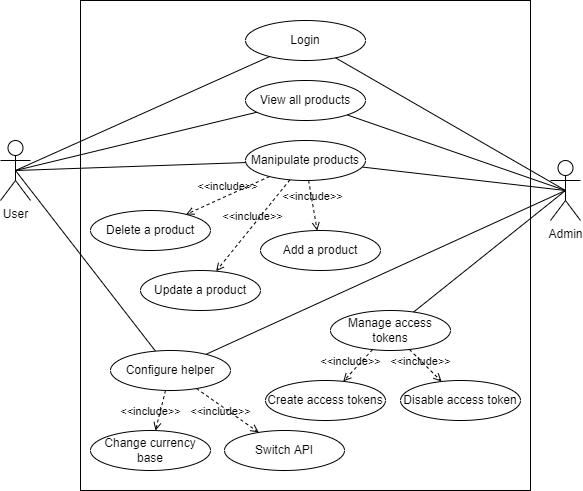

The diagram above was exported from draw.io. Its source (the exported page's mxGraphModel, read from the mxfile embedded in the PNG):
<mxGraphModel dx="618" dy="534" grid="1" gridSize="10" guides="1" tooltips="1" connect="1" arrows="1" fold="1" page="1" pageScale="1" pageWidth="827" pageHeight="1169" math="0" shadow="0">
  <root>
    <mxCell id="0" />
    <mxCell id="1" parent="0" />
    <mxCell id="4incZXHbuYqxuVHDM3kM-20" value="" style="rounded=0;whiteSpace=wrap;html=1;" parent="1" vertex="1">
      <mxGeometry x="210" y="160" width="450" height="490" as="geometry" />
    </mxCell>
    <mxCell id="4incZXHbuYqxuVHDM3kM-23" style="edgeStyle=none;rounded=0;orthogonalLoop=1;jettySize=auto;html=1;exitX=0.5;exitY=0.5;exitDx=0;exitDy=0;exitPerimeter=0;endArrow=none;endFill=0;" parent="1" source="4incZXHbuYqxuVHDM3kM-18" target="4incZXHbuYqxuVHDM3kM-22" edge="1">
      <mxGeometry relative="1" as="geometry" />
    </mxCell>
    <mxCell id="4incZXHbuYqxuVHDM3kM-43" style="edgeStyle=none;rounded=0;orthogonalLoop=1;jettySize=auto;html=1;exitX=0.5;exitY=0.5;exitDx=0;exitDy=0;exitPerimeter=0;endArrow=none;endFill=0;" parent="1" source="4incZXHbuYqxuVHDM3kM-18" target="4incZXHbuYqxuVHDM3kM-25" edge="1">
      <mxGeometry relative="1" as="geometry" />
    </mxCell>
    <mxCell id="4incZXHbuYqxuVHDM3kM-49" style="edgeStyle=none;rounded=0;orthogonalLoop=1;jettySize=auto;html=1;exitX=0.5;exitY=0.5;exitDx=0;exitDy=0;exitPerimeter=0;endArrow=none;endFill=0;" parent="1" source="4incZXHbuYqxuVHDM3kM-18" target="4incZXHbuYqxuVHDM3kM-48" edge="1">
      <mxGeometry relative="1" as="geometry" />
    </mxCell>
    <mxCell id="4incZXHbuYqxuVHDM3kM-52" style="edgeStyle=none;rounded=0;orthogonalLoop=1;jettySize=auto;html=1;exitX=0.5;exitY=0.5;exitDx=0;exitDy=0;exitPerimeter=0;endArrow=none;endFill=0;" parent="1" source="4incZXHbuYqxuVHDM3kM-18" target="4incZXHbuYqxuVHDM3kM-29" edge="1">
      <mxGeometry relative="1" as="geometry" />
    </mxCell>
    <mxCell id="4incZXHbuYqxuVHDM3kM-18" value="User" style="shape=umlActor;verticalLabelPosition=bottom;verticalAlign=top;html=1;outlineConnect=0;" parent="1" vertex="1">
      <mxGeometry x="130" y="300" width="30" height="60" as="geometry" />
    </mxCell>
    <mxCell id="4incZXHbuYqxuVHDM3kM-24" style="edgeStyle=none;rounded=0;orthogonalLoop=1;jettySize=auto;html=1;exitX=0.5;exitY=0.5;exitDx=0;exitDy=0;exitPerimeter=0;endArrow=none;endFill=0;" parent="1" source="4incZXHbuYqxuVHDM3kM-21" target="4incZXHbuYqxuVHDM3kM-22" edge="1">
      <mxGeometry relative="1" as="geometry" />
    </mxCell>
    <mxCell id="4incZXHbuYqxuVHDM3kM-32" style="edgeStyle=none;rounded=0;orthogonalLoop=1;jettySize=auto;html=1;exitX=0.5;exitY=0.5;exitDx=0;exitDy=0;exitPerimeter=0;endArrow=none;endFill=0;" parent="1" source="4incZXHbuYqxuVHDM3kM-21" target="4incZXHbuYqxuVHDM3kM-25" edge="1">
      <mxGeometry relative="1" as="geometry" />
    </mxCell>
    <mxCell id="4incZXHbuYqxuVHDM3kM-38" style="edgeStyle=none;rounded=0;orthogonalLoop=1;jettySize=auto;html=1;exitX=0.5;exitY=0.5;exitDx=0;exitDy=0;exitPerimeter=0;endArrow=none;endFill=0;" parent="1" source="4incZXHbuYqxuVHDM3kM-21" target="4incZXHbuYqxuVHDM3kM-30" edge="1">
      <mxGeometry relative="1" as="geometry" />
    </mxCell>
    <mxCell id="4incZXHbuYqxuVHDM3kM-50" style="edgeStyle=none;rounded=0;orthogonalLoop=1;jettySize=auto;html=1;exitX=0.5;exitY=0.5;exitDx=0;exitDy=0;exitPerimeter=0;endArrow=none;endFill=0;" parent="1" source="4incZXHbuYqxuVHDM3kM-21" target="4incZXHbuYqxuVHDM3kM-48" edge="1">
      <mxGeometry relative="1" as="geometry" />
    </mxCell>
    <mxCell id="4incZXHbuYqxuVHDM3kM-51" style="edgeStyle=none;rounded=0;orthogonalLoop=1;jettySize=auto;html=1;exitX=0.5;exitY=0.5;exitDx=0;exitDy=0;exitPerimeter=0;endArrow=none;endFill=0;" parent="1" source="4incZXHbuYqxuVHDM3kM-21" target="4incZXHbuYqxuVHDM3kM-29" edge="1">
      <mxGeometry relative="1" as="geometry" />
    </mxCell>
    <mxCell id="4incZXHbuYqxuVHDM3kM-21" value="Admin" style="shape=umlActor;verticalLabelPosition=bottom;verticalAlign=top;html=1;outlineConnect=0;" parent="1" vertex="1">
      <mxGeometry x="680" y="320" width="30" height="60" as="geometry" />
    </mxCell>
    <mxCell id="4incZXHbuYqxuVHDM3kM-22" value="Login" style="ellipse;whiteSpace=wrap;html=1;" parent="1" vertex="1">
      <mxGeometry x="375" y="180" width="120" height="40" as="geometry" />
    </mxCell>
    <mxCell id="4incZXHbuYqxuVHDM3kM-25" value="View all products" style="ellipse;whiteSpace=wrap;html=1;" parent="1" vertex="1">
      <mxGeometry x="375" y="240" width="120" height="40" as="geometry" />
    </mxCell>
    <mxCell id="4incZXHbuYqxuVHDM3kM-26" value="Add a product" style="ellipse;whiteSpace=wrap;html=1;" parent="1" vertex="1">
      <mxGeometry x="390" y="390" width="120" height="40" as="geometry" />
    </mxCell>
    <mxCell id="4incZXHbuYqxuVHDM3kM-27" value="Update a product" style="ellipse;whiteSpace=wrap;html=1;" parent="1" vertex="1">
      <mxGeometry x="270" y="430" width="120" height="40" as="geometry" />
    </mxCell>
    <mxCell id="4incZXHbuYqxuVHDM3kM-28" value="Delete a product" style="ellipse;whiteSpace=wrap;html=1;" parent="1" vertex="1">
      <mxGeometry x="220" y="370" width="120" height="40" as="geometry" />
    </mxCell>
    <mxCell id="4incZXHbuYqxuVHDM3kM-29" value="Configure helper" style="ellipse;whiteSpace=wrap;html=1;" parent="1" vertex="1">
      <mxGeometry x="240" y="510" width="120" height="40" as="geometry" />
    </mxCell>
    <mxCell id="4incZXHbuYqxuVHDM3kM-30" value="Manage access tokens" style="ellipse;whiteSpace=wrap;html=1;" parent="1" vertex="1">
      <mxGeometry x="460" y="470" width="120" height="40" as="geometry" />
    </mxCell>
    <mxCell id="4incZXHbuYqxuVHDM3kM-48" value="Manipulate products" style="ellipse;whiteSpace=wrap;html=1;" parent="1" vertex="1">
      <mxGeometry x="375" y="300" width="120" height="40" as="geometry" />
    </mxCell>
    <mxCell id="4incZXHbuYqxuVHDM3kM-53" value="&amp;lt;&amp;lt;include&amp;gt;&amp;gt;" style="edgeStyle=none;html=1;endArrow=open;verticalAlign=bottom;dashed=1;labelBackgroundColor=none;rounded=0;" parent="1" source="4incZXHbuYqxuVHDM3kM-48" target="4incZXHbuYqxuVHDM3kM-26" edge="1">
      <mxGeometry width="160" relative="1" as="geometry">
        <mxPoint x="290" y="350" as="sourcePoint" />
        <mxPoint x="450" y="350" as="targetPoint" />
      </mxGeometry>
    </mxCell>
    <mxCell id="4incZXHbuYqxuVHDM3kM-54" value="&amp;lt;&amp;lt;include&amp;gt;&amp;gt;" style="edgeStyle=none;html=1;endArrow=open;verticalAlign=bottom;dashed=1;labelBackgroundColor=none;rounded=0;" parent="1" source="4incZXHbuYqxuVHDM3kM-48" target="4incZXHbuYqxuVHDM3kM-27" edge="1">
      <mxGeometry width="160" relative="1" as="geometry">
        <mxPoint x="388.55220095887967" y="325.3250985178156" as="sourcePoint" />
        <mxPoint x="511.5889360201311" y="374.63557440805243" as="targetPoint" />
      </mxGeometry>
    </mxCell>
    <mxCell id="4incZXHbuYqxuVHDM3kM-55" value="&amp;lt;&amp;lt;include&amp;gt;&amp;gt;" style="edgeStyle=none;html=1;endArrow=open;verticalAlign=bottom;dashed=1;labelBackgroundColor=none;rounded=0;" parent="1" source="4incZXHbuYqxuVHDM3kM-48" target="4incZXHbuYqxuVHDM3kM-28" edge="1">
      <mxGeometry width="160" relative="1" as="geometry">
        <mxPoint x="398.55220095887967" y="335.3250985178156" as="sourcePoint" />
        <mxPoint x="521.5889360201311" y="384.63557440805243" as="targetPoint" />
      </mxGeometry>
    </mxCell>
    <mxCell id="2" value="Create access tokens" style="ellipse;whiteSpace=wrap;html=1;" parent="1" vertex="1">
      <mxGeometry x="395" y="540" width="120" height="40" as="geometry" />
    </mxCell>
    <mxCell id="3" value="Disable access token" style="ellipse;whiteSpace=wrap;html=1;" parent="1" vertex="1">
      <mxGeometry x="530" y="540" width="120" height="40" as="geometry" />
    </mxCell>
    <mxCell id="4" value="&amp;lt;&amp;lt;include&amp;gt;&amp;gt;" style="edgeStyle=none;html=1;endArrow=open;verticalAlign=bottom;dashed=1;labelBackgroundColor=none;rounded=0;" parent="1" source="4incZXHbuYqxuVHDM3kM-30" target="2" edge="1">
      <mxGeometry x="0.4022" y="-2" width="160" relative="1" as="geometry">
        <mxPoint x="350" y="350" as="sourcePoint" />
        <mxPoint x="350" y="450" as="targetPoint" />
        <mxPoint as="offset" />
      </mxGeometry>
    </mxCell>
    <mxCell id="5" value="&amp;lt;&amp;lt;include&amp;gt;&amp;gt;" style="edgeStyle=none;html=1;endArrow=open;verticalAlign=bottom;dashed=1;labelBackgroundColor=none;rounded=0;" parent="1" source="4incZXHbuYqxuVHDM3kM-30" target="3" edge="1">
      <mxGeometry y="-7" width="160" relative="1" as="geometry">
        <mxPoint x="360" y="360" as="sourcePoint" />
        <mxPoint x="360" y="460" as="targetPoint" />
        <mxPoint as="offset" />
      </mxGeometry>
    </mxCell>
    <mxCell id="6" value="Change currency base" style="ellipse;whiteSpace=wrap;html=1;" parent="1" vertex="1">
      <mxGeometry x="220" y="590" width="120" height="40" as="geometry" />
    </mxCell>
    <mxCell id="7" value="Switch API" style="ellipse;whiteSpace=wrap;html=1;" parent="1" vertex="1">
      <mxGeometry x="354" y="590" width="120" height="40" as="geometry" />
    </mxCell>
    <mxCell id="8" value="&amp;lt;&amp;lt;include&amp;gt;&amp;gt;" style="edgeStyle=none;html=1;endArrow=open;verticalAlign=bottom;dashed=1;labelBackgroundColor=none;rounded=0;" parent="1" source="4incZXHbuYqxuVHDM3kM-29" target="6" edge="1">
      <mxGeometry x="0.5862" y="-7" width="160" relative="1" as="geometry">
        <mxPoint x="350" y="350" as="sourcePoint" />
        <mxPoint x="350" y="450" as="targetPoint" />
        <mxPoint as="offset" />
      </mxGeometry>
    </mxCell>
    <mxCell id="9" value="&amp;lt;&amp;lt;include&amp;gt;&amp;gt;" style="edgeStyle=none;html=1;endArrow=open;verticalAlign=bottom;dashed=1;labelBackgroundColor=none;rounded=0;" parent="1" source="4incZXHbuYqxuVHDM3kM-29" target="7" edge="1">
      <mxGeometry x="-0.0013" y="-12" width="160" relative="1" as="geometry">
        <mxPoint x="360" y="360" as="sourcePoint" />
        <mxPoint x="360" y="460" as="targetPoint" />
        <mxPoint as="offset" />
      </mxGeometry>
    </mxCell>
  </root>
</mxGraphModel>